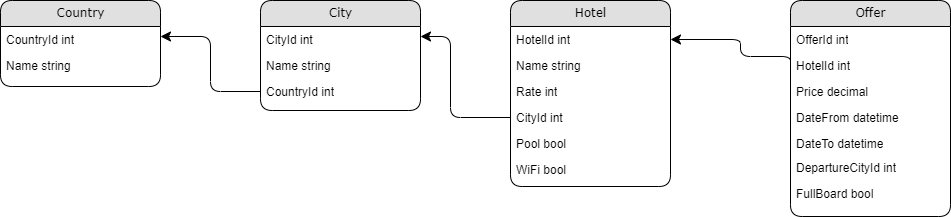

The diagram above was exported from draw.io. Its source (the exported page's mxGraphModel, read from the mxfile embedded in the PNG):
<mxGraphModel dx="1108" dy="553" grid="1" gridSize="10" guides="1" tooltips="1" connect="1" arrows="1" fold="1" page="1" pageScale="1" pageWidth="1100" pageHeight="850" background="none" math="0" shadow="0">
  <root>
    <mxCell id="0" />
    <mxCell id="1" parent="0" />
    <mxCell id="21ea969265ad0168-6" value="Country" style="swimlane;html=1;fontStyle=0;childLayout=stackLayout;horizontal=1;startSize=26;fillColor=#e0e0e0;horizontalStack=0;resizeParent=1;resizeLast=0;collapsible=1;marginBottom=0;swimlaneFillColor=#ffffff;align=center;rounded=1;shadow=0;comic=0;labelBackgroundColor=none;strokeWidth=1;fontFamily=Verdana;fontSize=12" parent="1" vertex="1">
      <mxGeometry x="70" y="84" width="160" height="86" as="geometry" />
    </mxCell>
    <mxCell id="21ea969265ad0168-7" value="CountryId int" style="text;html=1;strokeColor=none;fillColor=none;spacingLeft=4;spacingRight=4;whiteSpace=wrap;overflow=hidden;rotatable=0;points=[[0,0.5],[1,0.5]];portConstraint=eastwest;" parent="21ea969265ad0168-6" vertex="1">
      <mxGeometry y="26" width="160" height="26" as="geometry" />
    </mxCell>
    <mxCell id="21ea969265ad0168-8" value="Name string" style="text;html=1;strokeColor=none;fillColor=none;spacingLeft=4;spacingRight=4;whiteSpace=wrap;overflow=hidden;rotatable=0;points=[[0,0.5],[1,0.5]];portConstraint=eastwest;" parent="21ea969265ad0168-6" vertex="1">
      <mxGeometry y="52" width="160" height="26" as="geometry" />
    </mxCell>
    <mxCell id="21ea969265ad0168-14" value="City" style="swimlane;html=1;fontStyle=0;childLayout=stackLayout;horizontal=1;startSize=26;fillColor=#e0e0e0;horizontalStack=0;resizeParent=1;resizeLast=0;collapsible=1;marginBottom=0;swimlaneFillColor=#ffffff;align=center;rounded=1;shadow=0;comic=0;labelBackgroundColor=none;strokeWidth=1;fontFamily=Verdana;fontSize=12" parent="1" vertex="1">
      <mxGeometry x="330" y="84" width="160" height="110" as="geometry" />
    </mxCell>
    <mxCell id="21ea969265ad0168-15" value="CityId int" style="text;html=1;strokeColor=none;fillColor=none;spacingLeft=4;spacingRight=4;whiteSpace=wrap;overflow=hidden;rotatable=0;points=[[0,0.5],[1,0.5]];portConstraint=eastwest;" parent="21ea969265ad0168-14" vertex="1">
      <mxGeometry y="26" width="160" height="26" as="geometry" />
    </mxCell>
    <mxCell id="21ea969265ad0168-16" value="Name string" style="text;html=1;strokeColor=none;fillColor=none;spacingLeft=4;spacingRight=4;whiteSpace=wrap;overflow=hidden;rotatable=0;points=[[0,0.5],[1,0.5]];portConstraint=eastwest;" parent="21ea969265ad0168-14" vertex="1">
      <mxGeometry y="52" width="160" height="26" as="geometry" />
    </mxCell>
    <mxCell id="21ea969265ad0168-17" value="CountryId int" style="text;html=1;strokeColor=none;fillColor=none;spacingLeft=4;spacingRight=4;whiteSpace=wrap;overflow=hidden;rotatable=0;points=[[0,0.5],[1,0.5]];portConstraint=eastwest;" parent="21ea969265ad0168-14" vertex="1">
      <mxGeometry y="78" width="160" height="26" as="geometry" />
    </mxCell>
    <mxCell id="21ea969265ad0168-22" value="Hotel" style="swimlane;html=1;fontStyle=0;childLayout=stackLayout;horizontal=1;startSize=26;fillColor=#e0e0e0;horizontalStack=0;resizeParent=1;resizeLast=0;collapsible=1;marginBottom=0;swimlaneFillColor=#ffffff;align=center;rounded=1;shadow=0;comic=0;labelBackgroundColor=none;strokeWidth=1;fontFamily=Verdana;fontSize=12" parent="1" vertex="1">
      <mxGeometry x="580" y="84" width="160" height="186" as="geometry" />
    </mxCell>
    <mxCell id="21ea969265ad0168-23" value="HotelId int" style="text;html=1;strokeColor=none;fillColor=none;spacingLeft=4;spacingRight=4;whiteSpace=wrap;overflow=hidden;rotatable=0;points=[[0,0.5],[1,0.5]];portConstraint=eastwest;" parent="21ea969265ad0168-22" vertex="1">
      <mxGeometry y="26" width="160" height="26" as="geometry" />
    </mxCell>
    <mxCell id="Na7HAlbqCnXwUsIK0mBB-7" value="Name string" style="text;html=1;strokeColor=none;fillColor=none;spacingLeft=4;spacingRight=4;whiteSpace=wrap;overflow=hidden;rotatable=0;points=[[0,0.5],[1,0.5]];portConstraint=eastwest;" vertex="1" parent="21ea969265ad0168-22">
      <mxGeometry y="52" width="160" height="26" as="geometry" />
    </mxCell>
    <mxCell id="Na7HAlbqCnXwUsIK0mBB-3" value="Rate int" style="text;html=1;strokeColor=none;fillColor=none;spacingLeft=4;spacingRight=4;whiteSpace=wrap;overflow=hidden;rotatable=0;points=[[0,0.5],[1,0.5]];portConstraint=eastwest;" vertex="1" parent="21ea969265ad0168-22">
      <mxGeometry y="78" width="160" height="26" as="geometry" />
    </mxCell>
    <mxCell id="Na7HAlbqCnXwUsIK0mBB-4" value="CityId int" style="text;html=1;strokeColor=none;fillColor=none;spacingLeft=4;spacingRight=4;whiteSpace=wrap;overflow=hidden;rotatable=0;points=[[0,0.5],[1,0.5]];portConstraint=eastwest;" vertex="1" parent="21ea969265ad0168-22">
      <mxGeometry y="104" width="160" height="26" as="geometry" />
    </mxCell>
    <mxCell id="Na7HAlbqCnXwUsIK0mBB-2" value="Pool bool" style="text;html=1;strokeColor=none;fillColor=none;spacingLeft=4;spacingRight=4;whiteSpace=wrap;overflow=hidden;rotatable=0;points=[[0,0.5],[1,0.5]];portConstraint=eastwest;" vertex="1" parent="21ea969265ad0168-22">
      <mxGeometry y="130" width="160" height="26" as="geometry" />
    </mxCell>
    <mxCell id="21ea969265ad0168-24" value="WiFi bool" style="text;html=1;strokeColor=none;fillColor=none;spacingLeft=4;spacingRight=4;whiteSpace=wrap;overflow=hidden;rotatable=0;points=[[0,0.5],[1,0.5]];portConstraint=eastwest;" parent="21ea969265ad0168-22" vertex="1">
      <mxGeometry y="156" width="160" height="24" as="geometry" />
    </mxCell>
    <mxCell id="21ea969265ad0168-36" style="edgeStyle=orthogonalEdgeStyle;html=1;labelBackgroundColor=none;startFill=0;startSize=8;endFill=1;endSize=8;fontFamily=Verdana;fontSize=12;exitX=0;exitY=0.5;exitDx=0;exitDy=0;" parent="1" source="21ea969265ad0168-17" edge="1">
      <mxGeometry relative="1" as="geometry">
        <mxPoint x="320" y="170" as="sourcePoint" />
        <mxPoint x="230" y="120" as="targetPoint" />
        <Array as="points">
          <mxPoint x="280" y="175" />
          <mxPoint x="280" y="120" />
          <mxPoint x="230" y="120" />
        </Array>
      </mxGeometry>
    </mxCell>
    <mxCell id="21ea969265ad0168-37" style="edgeStyle=orthogonalEdgeStyle;html=1;labelBackgroundColor=none;startFill=0;startSize=8;endFill=1;endSize=8;fontFamily=Verdana;fontSize=12;exitX=0;exitY=0.5;exitDx=0;exitDy=0;entryX=1;entryY=0.5;entryDx=0;entryDy=0;" parent="1" source="Na7HAlbqCnXwUsIK0mBB-11" target="21ea969265ad0168-23" edge="1">
      <mxGeometry relative="1" as="geometry">
        <mxPoint x="740" y="120" as="sourcePoint" />
        <mxPoint x="780" y="90" as="targetPoint" />
        <Array as="points">
          <mxPoint x="860" y="140" />
          <mxPoint x="810" y="140" />
          <mxPoint x="810" y="123" />
        </Array>
      </mxGeometry>
    </mxCell>
    <mxCell id="21ea969265ad0168-42" style="edgeStyle=orthogonalEdgeStyle;html=1;exitX=0;exitY=0.5;labelBackgroundColor=none;startFill=0;startSize=8;endFill=1;endSize=8;fontFamily=Verdana;fontSize=12;exitDx=0;exitDy=0;" parent="1" source="Na7HAlbqCnXwUsIK0mBB-4" edge="1">
      <mxGeometry relative="1" as="geometry">
        <Array as="points">
          <mxPoint x="520" y="201" />
          <mxPoint x="520" y="120" />
        </Array>
        <mxPoint x="490" y="120" as="targetPoint" />
      </mxGeometry>
    </mxCell>
    <mxCell id="Na7HAlbqCnXwUsIK0mBB-1" value="Offer" style="swimlane;html=1;fontStyle=0;childLayout=stackLayout;horizontal=1;startSize=26;fillColor=#e0e0e0;horizontalStack=0;resizeParent=1;resizeLast=0;collapsible=1;marginBottom=0;swimlaneFillColor=#ffffff;align=center;rounded=1;shadow=0;comic=0;labelBackgroundColor=none;strokeWidth=1;fontFamily=Verdana;fontSize=12" vertex="1" parent="1">
      <mxGeometry x="860" y="84" width="160" height="216" as="geometry" />
    </mxCell>
    <mxCell id="Na7HAlbqCnXwUsIK0mBB-9" value="OfferId int" style="text;html=1;strokeColor=none;fillColor=none;spacingLeft=4;spacingRight=4;whiteSpace=wrap;overflow=hidden;rotatable=0;points=[[0,0.5],[1,0.5]];portConstraint=eastwest;" vertex="1" parent="Na7HAlbqCnXwUsIK0mBB-1">
      <mxGeometry y="26" width="160" height="26" as="geometry" />
    </mxCell>
    <mxCell id="Na7HAlbqCnXwUsIK0mBB-11" value="HotelId int" style="text;html=1;strokeColor=none;fillColor=none;spacingLeft=4;spacingRight=4;whiteSpace=wrap;overflow=hidden;rotatable=0;points=[[0,0.5],[1,0.5]];portConstraint=eastwest;" vertex="1" parent="Na7HAlbqCnXwUsIK0mBB-1">
      <mxGeometry y="52" width="160" height="26" as="geometry" />
    </mxCell>
    <mxCell id="Na7HAlbqCnXwUsIK0mBB-12" value="Price decimal" style="text;html=1;strokeColor=none;fillColor=none;spacingLeft=4;spacingRight=4;whiteSpace=wrap;overflow=hidden;rotatable=0;points=[[0,0.5],[1,0.5]];portConstraint=eastwest;" vertex="1" parent="Na7HAlbqCnXwUsIK0mBB-1">
      <mxGeometry y="78" width="160" height="26" as="geometry" />
    </mxCell>
    <mxCell id="Na7HAlbqCnXwUsIK0mBB-13" value="DateFrom datetime" style="text;html=1;strokeColor=none;fillColor=none;spacingLeft=4;spacingRight=4;whiteSpace=wrap;overflow=hidden;rotatable=0;points=[[0,0.5],[1,0.5]];portConstraint=eastwest;" vertex="1" parent="Na7HAlbqCnXwUsIK0mBB-1">
      <mxGeometry y="104" width="160" height="26" as="geometry" />
    </mxCell>
    <mxCell id="Na7HAlbqCnXwUsIK0mBB-14" value="DateTo datetime" style="text;html=1;strokeColor=none;fillColor=none;spacingLeft=4;spacingRight=4;whiteSpace=wrap;overflow=hidden;rotatable=0;points=[[0,0.5],[1,0.5]];portConstraint=eastwest;" vertex="1" parent="Na7HAlbqCnXwUsIK0mBB-1">
      <mxGeometry y="130" width="160" height="24" as="geometry" />
    </mxCell>
    <mxCell id="Na7HAlbqCnXwUsIK0mBB-16" value="DepartureCityId int" style="text;html=1;strokeColor=none;fillColor=none;spacingLeft=4;spacingRight=4;whiteSpace=wrap;overflow=hidden;rotatable=0;points=[[0,0.5],[1,0.5]];portConstraint=eastwest;" vertex="1" parent="Na7HAlbqCnXwUsIK0mBB-1">
      <mxGeometry y="154" width="160" height="26" as="geometry" />
    </mxCell>
    <mxCell id="Na7HAlbqCnXwUsIK0mBB-17" value="FullBoard bool" style="text;html=1;strokeColor=none;fillColor=none;spacingLeft=4;spacingRight=4;whiteSpace=wrap;overflow=hidden;rotatable=0;points=[[0,0.5],[1,0.5]];portConstraint=eastwest;" vertex="1" parent="Na7HAlbqCnXwUsIK0mBB-1">
      <mxGeometry y="180" width="160" height="20" as="geometry" />
    </mxCell>
  </root>
</mxGraphModel>